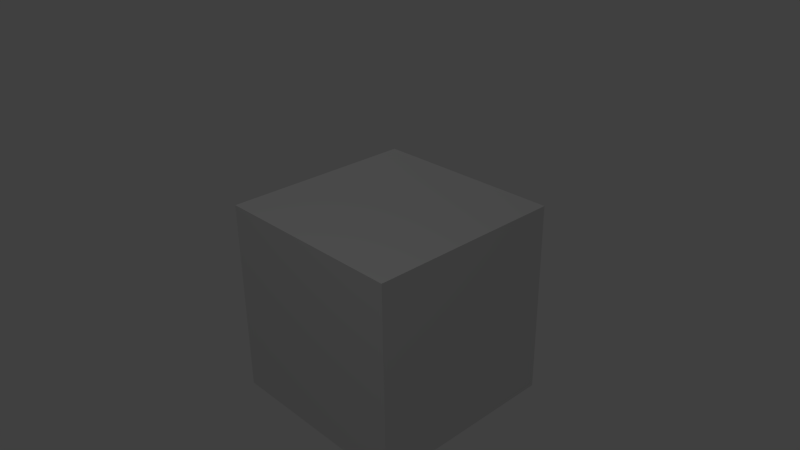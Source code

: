 # Source: blueBox.blend  (saved by Blender 2.63.0; exported with 4.5.12 LTS)
import bpy
from mathutils import Matrix  # noqa: F401  (used for matrix-valued properties, if any)

bpy.ops.wm.read_factory_settings(use_empty=True)
scene = bpy.context.scene
scene.name = 'Scene'

# ---- collections
col_collection_1 = bpy.data.collections.new('Collection 1'); scene.collection.children.link(col_collection_1)

# ---- materials (node trees are filled in below, after node groups)
mat_material = bpy.data.materials.new('Material')
mat_material.alpha_threshold = 0.0
mat_material.use_transparent_shadow = False
mat_material.preview_render_type = 'CUBE'
mat_material.roughness = 0.5
mat_material.line_color = (0.0, 0.0, 0.0, 1.0)

# ---- material node trees

# ---- world
world_world = bpy.data.worlds.new('World'); scene.world = world_world
world_world.color = (0.05088, 0.05088, 0.05088)
world_world.use_sun_shadow = False
world_world.sun_shadow_jitter_overblur = 0.0
world_world.cycles.sampling_method = 'MANUAL'
world_world.cycles.sample_map_resolution = 256

# ---- cameras
cam_camera = bpy.data.cameras.new('Camera')
cam_camera.clip_end = 100.0
cam_camera.lens = 35.0
cam_camera.sensor_width = 32.0
cam_camera.sensor_height = 18.0
cam_camera.ortho_scale = 7.314
cam_camera.dof.focus_distance = 0.0
cam_camera.dof.aperture_fstop = 128.0

# ---- lights
light_lamp = bpy.data.lights.new('Lamp', 'POINT')
light_lamp.transmission_factor = 0.0
light_lamp.cutoff_distance = 30.0
light_lamp.energy = 180.0
light_lamp.shadow_buffer_clip_start = 1.001
light_lamp.shadow_soft_size = 0.1
light_lamp.shadow_maximum_resolution = 0.006
light_lamp.use_absolute_resolution = True
light_lamp.cycles.use_multiple_importance_sampling = False
light_lamp_001 = bpy.data.lights.new('Lamp.001', 'POINT')
light_lamp_001.transmission_factor = 0.0
light_lamp_001.cutoff_distance = 30.0
light_lamp_001.energy = 100.0
light_lamp_001.shadow_buffer_clip_start = 1.001
light_lamp_001.shadow_soft_size = 0.1
light_lamp_001.shadow_maximum_resolution = 0.006
light_lamp_001.use_absolute_resolution = True
light_lamp_001.cycles.use_multiple_importance_sampling = False

# ---- meshes
me_cube = bpy.data.meshes.new('Cube')
me_cube.from_pydata([(2.501, 2.501, -4.904), (2.501, -2.501, -4.904), (-2.501, -2.501, -4.904), (-2.501, 2.501, -4.904), (2.501, 2.501, 0.09807), (2.501, -2.501, 0.09807), (-2.501, -2.501, 0.09807), (-2.501, 2.501, 0.09807)], [], [(0, 1, 2), (4, 7, 5), (0, 4, 5), (1, 5, 2), (2, 6, 7), (4, 0, 3), (3, 0, 2), (5, 6, 2), (1, 0, 5), (3, 2, 7), (7, 4, 3), (7, 6, 5)])
_uv = me_cube.uv_layers.new(name='UVMap')
_uv.uv.foreach_set('vector', [0.996, 0.00371, 0.9942, 0.9974, 0.003262, 0.9972, 0.002409, 0.004091, 0.003255, 0.9972, 0.996, 0.003706, 0.996, 0.00371, 0.9941, 0.9974, 0.00326, 0.9972, 0.003258, 0.9972, 0.002409, 0.004091, 0.994, 0.9974, 0.996, 0.003706, 0.9936, 0.9972, 0.003249, 0.9972, 0.996, 0.00371, 0.994, 0.9974, 0.003258, 0.9972, 0.002413, 0.004089, 0.996, 0.00371, 0.003262, 0.9972, 0.002409, 0.004091, 0.996, 0.003712, 0.994, 0.9974, 0.002411, 0.004089, 0.996, 0.00371, 0.00326, 0.9972, 0.002401, 0.004086, 0.996, 0.003706, 0.003249, 0.9972, 0.002409, 0.004089, 0.996, 0.00371, 0.003258, 0.9972, 0.003255, 0.9972, 0.9936, 0.9972, 0.996, 0.003706])
me_cube.materials.append(mat_material)
me_cube.use_remesh_preserve_volume = False
me_cube.use_remesh_preserve_attributes = False
me_cube.use_mirror_vertex_groups = False
me_cube.update()

# ---- objects
ob_bluebox = bpy.data.objects.new('blueBox', me_cube)
ob_lamp = bpy.data.objects.new('Lamp', light_lamp)
ob_camera = bpy.data.objects.new('Camera', cam_camera)
ob_lamp_001 = bpy.data.objects.new('Lamp.001', light_lamp_001)

# ---- transforms, parenting, visibility, modifiers, constraints
ob_bluebox.location = (0.0, 0.0, 2.5)
ob_bluebox.lock_rotations_4d = False
ob_bluebox.empty_display_type = 'ARROWS'
ob_bluebox.lineart.crease_threshold = 0.0
ob_lamp.location = (4.076, -6.71, 13.33)
ob_lamp.rotation_euler = (0.6346, 0.003415, 1.866)
ob_lamp.lock_rotations_4d = False
ob_lamp.empty_display_type = 'ARROWS'
ob_lamp.color = (0.0, 0.0, 0.0, 0.0)
ob_lamp.display_type = 'WIRE'
ob_lamp.lineart.crease_threshold = 0.0
ob_camera.location = (13.41, -12.17, 11.11)
ob_camera.rotation_euler = (1.109, 0.01082, 0.8149)
ob_camera.lock_rotations_4d = False
ob_camera.empty_display_type = 'ARROWS'
ob_camera.color = (0.0, 0.0, 0.0, 0.0)
ob_camera.display_type = 'WIRE'
ob_camera.lineart.crease_threshold = 0.0
ob_lamp_001.location = (-5.752, 4.619, 13.33)
ob_lamp_001.rotation_euler = (0.6346, 0.003415, 1.866)
ob_lamp_001.lock_rotations_4d = False
ob_lamp_001.empty_display_type = 'ARROWS'
ob_lamp_001.color = (0.0, 0.0, 0.0, 0.0)
ob_lamp_001.lineart.crease_threshold = 0.0

# ---- collection membership
col_collection_1.objects.link(ob_bluebox)
col_collection_1.objects.link(ob_lamp)
col_collection_1.objects.link(ob_camera)
col_collection_1.objects.link(ob_lamp_001)

# ---- scene / render settings (as saved in the file)
scene.camera = ob_camera
scene.frame_start = 1; scene.frame_end = 250; scene.frame_set(1)
scene.render.engine = 'BLENDER_EEVEE_NEXT'
scene.render.image_settings.color_mode = 'RGB'
scene.render.image_settings.compression = 90
scene.render.resolution_percentage = 50
scene.render.dither_intensity = 0.0
scene.render.bake_margin = 2
scene.cycles.use_denoising = False
scene.cycles.samples = 10
scene.cycles.sampling_pattern = 'TABULATED_SOBOL'
scene.cycles.light_sampling_threshold = 0.0
scene.cycles.use_adaptive_sampling = False
scene.cycles.use_light_tree = False
scene.cycles.blur_glossy = 0.0
scene.cycles.volume_bounces = 1
scene.cycles.pixel_filter_type = 'GAUSSIAN'
scene.cycles.sample_clamp_indirect = 0.0
scene.view_settings.view_transform = 'Standard'
bpy.context.view_layer.update()
